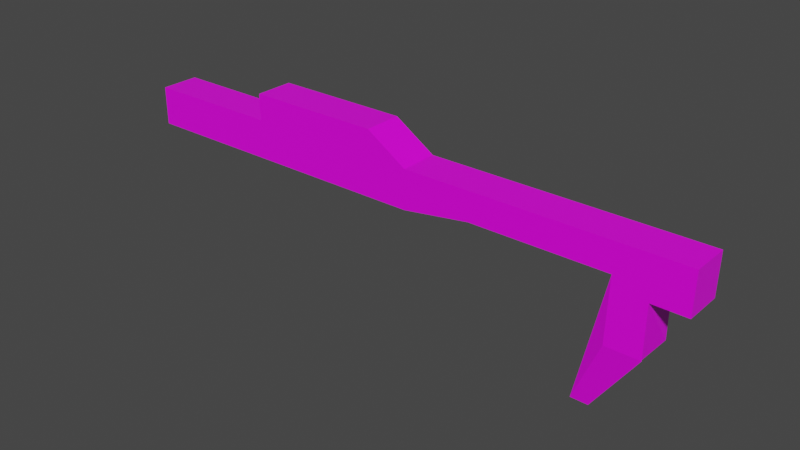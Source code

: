 # Source: beamhook.blend  (saved by Blender 2.93.21; exported with 4.5.12 LTS)
import bpy
from mathutils import Matrix  # noqa: F401  (used for matrix-valued properties, if any)

bpy.ops.wm.read_factory_settings(use_empty=True)
scene = bpy.context.scene
scene.name = 'Scene'

# ---- collections
col_collection = bpy.data.collections.new('Collection'); scene.collection.children.link(col_collection)

# ---- images (referenced by path relative to the original .blend; pixels are not part of the script)
import os
ASSET_DIR = os.environ.get("B2B_ASSET_DIR", "")  # directory of the original .blend (textures are referenced by path, not embedded)
HERE = os.path.dirname(os.path.abspath(__file__))  # packed textures are extracted next to this script under _unpacked/

def load_image(name, relpath, width, height, colorspace="sRGB"):
    """Load a texture the original file referenced (path relative to the .blend, or extracted next to this script)."""
    p = next((c for c in (os.path.join(HERE, relpath), os.path.join(ASSET_DIR, relpath)) if relpath and os.path.exists(c)), "")
    if p:
        img = bpy.data.images.load(p, check_existing=True)
        img.name = name
    else:  # same state as the original file: an image datablock whose file is absent (Cycles renders it pink)
        img = bpy.data.images.new(name, width, height)
        img.source = "FILE"
        img.filepath = "//" + (relpath or name)
    img.colorspace_settings.name = colorspace
    return img
img_brick_medieval_jpg = load_image('brick_medieval.jpg', 'brick_medieval.jpg', 1024, 1024, 'sRGB')

# ---- materials (node trees are filled in below, after node groups)
mat_material = bpy.data.materials.new('Material')
mat_material.alpha_threshold = 0.0
mat_material.use_transparent_shadow = False
mat_material.line_color = (0.0, 0.0, 0.0, 1.0)

# ---- material node trees
mat_material.use_nodes = True; mat_material.node_tree.nodes.clear()
_N = mat_material.node_tree.nodes; _L = mat_material.node_tree.links
n0 = _N.new('ShaderNodeOutputMaterial'); n0.name = 'Material Output'; n0.location = (300, 300)
n1 = _N.new('ShaderNodeBsdfPrincipled'); n1.name = 'Principled BSDF'; n1.location = (10, 300)
n1.distribution = 'GGX'
n1.subsurface_method = 'BURLEY'
n1.inputs[2].default_value = 0.4
n1.inputs[3].default_value = 1.45
n1.inputs[27].default_value = (0.0, 0.0, 0.0, 1.0)
n1.inputs[28].default_value = 1.0
n2 = _N.new('ShaderNodeTexImage'); n2.name = 'Image Texture'; n2.location = (-607, 255)
n2.image = img_brick_medieval_jpg
_L.new(n1.outputs[0], n0.inputs[0])
_L.new(n2.outputs[0], n1.inputs[0])
n0.is_active_output = True

# ---- world
world_world = bpy.data.worlds.new('World'); scene.world = world_world
world_world.use_nodes = True; world_world.node_tree.nodes.clear()
_N = world_world.node_tree.nodes; _L = world_world.node_tree.links
n0 = _N.new('ShaderNodeOutputWorld'); n0.name = 'World Output'; n0.location = (300, 300)
n1 = _N.new('ShaderNodeBackground'); n1.name = 'Background'; n1.location = (10, 300)
n1.inputs[0].default_value = (0.05088, 0.05088, 0.05088, 1.0)
_L.new(n1.outputs[0], n0.inputs[0])
n0.is_active_output = True
world_world.color = (0.05088, 0.05088, 0.05088)
world_world.use_sun_shadow = False
world_world.sun_shadow_jitter_overblur = 0.0

# ---- meshes
me_cube = bpy.data.meshes.new('Cube')
me_cube.from_pydata([(6.992, 0.5, 0.5), (6.992, -0.5, 0.5), (-4.509, 0.5, 0.5), (-4.509, -0.5, 0.5), (0.0, 0.5, -0.5), (0.0, -0.5, 0.5), (0.0, -0.5, -0.5), (0.0, 0.5, 0.5), (-4.509, 0.5, 1.17), (-4.509, -0.5, 1.17), (-1.046, -0.5, 1.17), (-1.046, 0.5, 1.17), (1.748, 0.5, -0.2343), (1.748, -0.5, -0.2343), (5.244, -0.5, -0.2343), (5.244, 0.5, -0.2343), (6.972, 0.5, -0.5703), (6.972, -0.5, -0.5703), (-8.075, 0.5, 0.5), (-8.075, 0.5, -0.5), (-8.075, -0.5, 0.5), (-8.075, -0.5, -0.5), (6.088, -0.5, -0.5656), (6.088, 0.5, -0.5656), (5.197, -0.5, -1.903), (5.197, 0.5, -1.903), (6.081, -0.5, -1.908), (6.081, 0.5, -1.908), (4.412, -0.2561, -3.663), (4.412, 0.2561, -3.663), (4.865, -0.2561, -3.666), (4.865, 0.2561, -3.666)], [], [(15, 25, 29, 28, 24, 14), (2, 18, 20, 3), (4, 19, 18, 2, 8, 11, 7, 0, 16, 23, 27, 25, 15, 12), (15, 14, 13, 12), (0, 7, 5, 1), (5, 7, 11, 10), (2, 3, 9, 8), (4, 12, 13, 6), (4, 6, 21, 19), (9, 3, 20, 21, 6, 13, 14, 24, 26, 22, 17, 1, 5, 10), (23, 16, 17, 22), (1, 17, 16, 0), (11, 8, 9, 10), (21, 20, 18, 19), (25, 27, 31, 29), (29, 31, 30, 28), (26, 30, 31, 27, 23, 22), (26, 24, 28, 30)])
_uv = me_cube.uv_layers.new(name='UVMap')
_uv.uv.foreach_set('vector', [0.3859, 0.5873, 0.3859, 0.3016, 0.4141, 0.0, 0.4732, 0.0, 0.5014, 0.3016, 0.5014, 0.5873, 0.6048, 0.7704, 0.6505, 0.7704, 0.6505, 0.9417, 0.6048, 0.9417, 0.2966, 0.2852, 0.1932, 0.2855, 0.193, 0.1146, 0.2386, 0.1145, 0.2385, 0.0001224, 0.2828, 0.0, 0.2964, 0.1143, 0.3859, 0.1141, 0.3859, 0.297, 0.3746, 0.2962, 0.3748, 0.5255, 0.3635, 0.5247, 0.3637, 0.2396, 0.3189, 0.2397, 0.6169, 0.1712, 0.6169, 0.0, 0.6617, 0.0, 0.6617, 0.1712, 0.591, 0.7704, 0.5014, 0.7704, 0.5014, 0.5992, 0.591, 0.5992, 0.6688, 0.5992, 0.6688, 0.7704, 0.591, 0.7704, 0.591, 0.5992, 0.07732, 0.8288, 0.07732, 1.0, 0.0, 1.0, 0.0, 0.8288, 0.6466, 0.5137, 0.6169, 0.5137, 0.6169, 0.3425, 0.6466, 0.3425, 0.6048, 0.7704, 0.6048, 0.9417, 0.5014, 0.9417, 0.5014, 0.7704, 0.04551, 0.8286, 0.04567, 0.7142, 0.0, 0.7141, 0.0002408, 0.5433, 0.1037, 0.5436, 0.126, 0.589, 0.1708, 0.5891, 0.1706, 0.304, 0.1819, 0.3033, 0.1816, 0.5326, 0.193, 0.5318, 0.193, 0.7147, 0.1034, 0.7144, 0.08986, 0.8288, 0.6466, 0.3425, 0.6579, 0.3425, 0.6579, 0.5137, 0.6466, 0.5137, 0.5014, 0.5873, 0.5014, 0.7704, 0.3859, 0.7704, 0.3859, 0.5873, 0.6613, 0.3425, 0.6169, 0.3425, 0.6169, 0.1712, 0.6613, 0.1712, 0.5014, 0.9417, 0.3859, 0.9417, 0.3859, 0.7704, 0.5014, 0.7704, 0.3635, 0.5247, 0.3748, 0.5255, 0.3596, 0.8288, 0.3538, 0.8283, 0.07732, 0.8288, 0.08312, 0.8288, 0.08312, 0.9165, 0.07732, 0.9165, 0.6169, 0.2296, 0.5887, 0.5294, 0.5296, 0.5294, 0.5014, 0.2296, 0.5014, 0.0, 0.6169, 3.062e-08, 0.1819, 0.3033, 0.1706, 0.304, 0.1608, 0.000402, 0.1666, 0.0])
me_cube.materials.append(mat_material)
me_cube.use_remesh_preserve_volume = False
me_cube.use_remesh_preserve_attributes = False
me_cube.use_mirror_vertex_groups = False
me_cube.update()

# ---- objects
ob_beamhook = bpy.data.objects.new('beamhook', me_cube)

# ---- transforms, parenting, visibility, modifiers, constraints
ob_beamhook.location = (0.0, 0.0, 0.0)
ob_beamhook.lock_rotations_4d = False
ob_beamhook.empty_display_type = 'ARROWS'
ob_beamhook.lineart.crease_threshold = 0.0

# ---- collection membership
col_collection.objects.link(ob_beamhook)

# ---- scene / render settings (as saved in the file)
scene.frame_start = 1; scene.frame_end = 250; scene.frame_set(1)
scene.render.engine = 'BLENDER_EEVEE_NEXT'
scene.cycles.use_denoising = False
scene.cycles.samples = 128
scene.cycles.sampling_pattern = 'TABULATED_SOBOL'
scene.cycles.use_adaptive_sampling = False
scene.cycles.use_light_tree = False
scene.view_settings.view_transform = 'Filmic'
bpy.context.view_layer.update()

# ---- added for rendering (the .blend has no active camera and no usable light): camera, sun
cam_auto = bpy.data.cameras.new('AutoCamera')
cam_auto.lens = 50.0
cam_auto.sensor_width = 36.0
cam_auto.clip_end = 1000.0
ob_auto_camera = bpy.data.objects.new('AutoCamera', cam_auto)
scene.collection.objects.link(ob_auto_camera)
ob_auto_camera.location = (14.1289, -17.6043, 10.4881)
ob_auto_camera.rotation_euler = (1.09748, -7.21219e-08, 0.694738)
scene.camera = ob_auto_camera
light_auto_sun = bpy.data.lights.new('AutoSun', 'SUN')
light_auto_sun.energy = 3.0
light_auto_sun.angle = 0.0523599
ob_auto_sun = bpy.data.objects.new('AutoSun', light_auto_sun)
scene.collection.objects.link(ob_auto_sun)
ob_auto_sun.rotation_euler = (0.872665, 0.174533, 0.523599)
bpy.context.view_layer.update()
